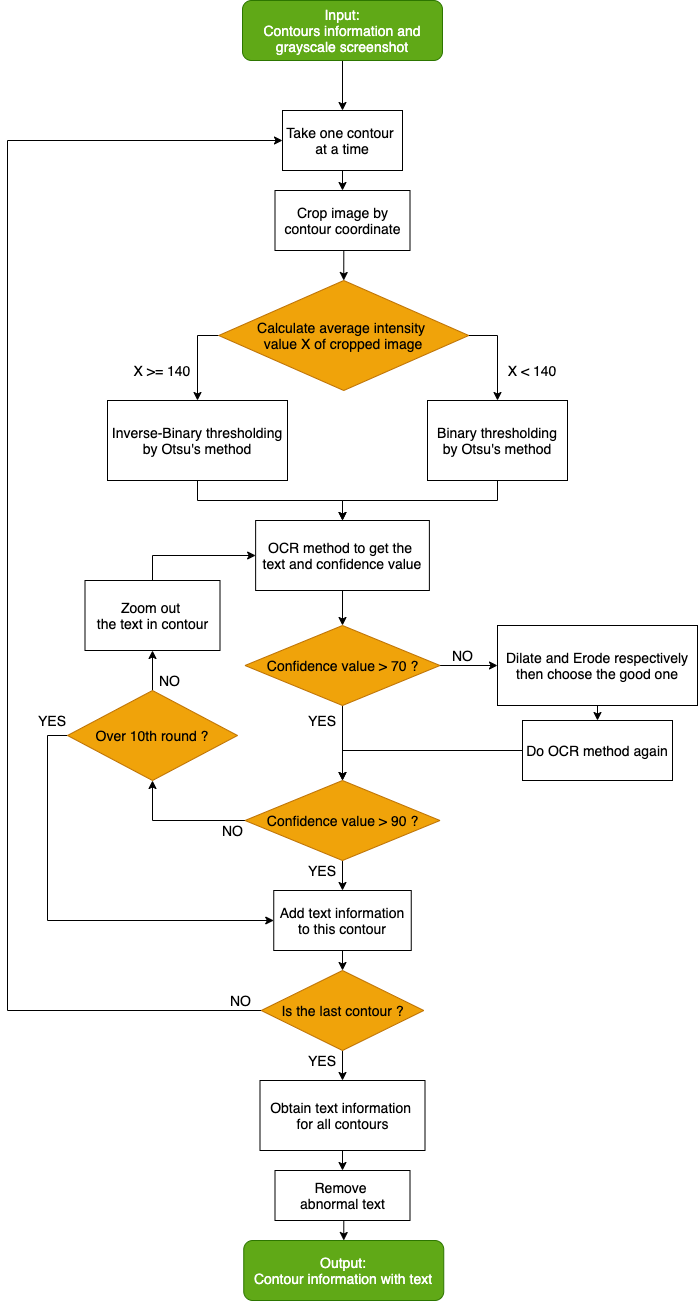

The diagram above was exported from draw.io. Its source (the exported page's mxGraphModel, read from the mxfile embedded in the PNG):
<mxGraphModel dx="2035" dy="1837" grid="1" gridSize="10" guides="1" tooltips="1" connect="1" arrows="1" fold="1" page="1" pageScale="1" pageWidth="827" pageHeight="1169" math="0" shadow="0">
  <root>
    <mxCell id="0" />
    <mxCell id="1" parent="0" />
    <mxCell id="43" style="edgeStyle=orthogonalEdgeStyle;rounded=0;orthogonalLoop=1;jettySize=auto;html=1;exitX=0.5;exitY=1;exitDx=0;exitDy=0;entryX=0.5;entryY=0;entryDx=0;entryDy=0;fontSize=14;" edge="1" parent="1" source="2" target="11">
      <mxGeometry relative="1" as="geometry" />
    </mxCell>
    <mxCell id="2" value="&lt;span style=&quot;font-size: 14px;&quot;&gt;Input:&lt;br style=&quot;font-size: 14px;&quot;&gt;Contours information and grayscale screenshot&lt;br style=&quot;font-size: 14px;&quot;&gt;&lt;/span&gt;" style="rounded=1;whiteSpace=wrap;html=1;fontSize=14;fillColor=#60a917;strokeColor=#2D7600;fontColor=#ffffff;" vertex="1" parent="1">
      <mxGeometry x="225" y="-80" width="200" height="60" as="geometry" />
    </mxCell>
    <mxCell id="42" style="edgeStyle=orthogonalEdgeStyle;rounded=0;orthogonalLoop=1;jettySize=auto;html=1;exitX=0.5;exitY=1;exitDx=0;exitDy=0;entryX=0.5;entryY=0;entryDx=0;entryDy=0;fontSize=14;" edge="1" parent="1" source="3" target="5">
      <mxGeometry relative="1" as="geometry" />
    </mxCell>
    <mxCell id="3" value="Crop image by contour coordinate" style="rounded=0;whiteSpace=wrap;html=1;fontSize=14;" vertex="1" parent="1">
      <mxGeometry x="257.5" y="110" width="135" height="60" as="geometry" />
    </mxCell>
    <mxCell id="44" style="edgeStyle=orthogonalEdgeStyle;rounded=0;orthogonalLoop=1;jettySize=auto;html=1;exitX=0.5;exitY=1;exitDx=0;exitDy=0;entryX=0.5;entryY=0;entryDx=0;entryDy=0;fontSize=14;" edge="1" parent="1" source="4" target="12">
      <mxGeometry relative="1" as="geometry" />
    </mxCell>
    <mxCell id="4" value="&lt;font style=&quot;font-size: 14px;&quot;&gt;Binary thresholding by Otsu's method&lt;/font&gt;" style="rounded=0;whiteSpace=wrap;html=1;fontSize=14;" vertex="1" parent="1">
      <mxGeometry x="410" y="320" width="140" height="80" as="geometry" />
    </mxCell>
    <mxCell id="9" style="edgeStyle=orthogonalEdgeStyle;rounded=0;orthogonalLoop=1;jettySize=auto;html=1;exitX=0;exitY=0.5;exitDx=0;exitDy=0;entryX=0.5;entryY=0;entryDx=0;entryDy=0;fontSize=14;" edge="1" parent="1" source="5" target="6">
      <mxGeometry relative="1" as="geometry">
        <mxPoint x="180" y="309" as="targetPoint" />
      </mxGeometry>
    </mxCell>
    <mxCell id="10" style="edgeStyle=orthogonalEdgeStyle;rounded=0;orthogonalLoop=1;jettySize=auto;html=1;exitX=1;exitY=0.5;exitDx=0;exitDy=0;entryX=0.5;entryY=0;entryDx=0;entryDy=0;fontSize=14;" edge="1" parent="1" source="5" target="4">
      <mxGeometry relative="1" as="geometry" />
    </mxCell>
    <mxCell id="5" value="&lt;span style=&quot;font-size: 14px;&quot;&gt;Calculate average&amp;nbsp;&lt;/span&gt;&lt;span style=&quot;font-size: 14px;&quot;&gt;intensity &lt;br style=&quot;font-size: 14px;&quot;&gt;value X of cropped image&lt;/span&gt;" style="rhombus;whiteSpace=wrap;html=1;fontSize=14;fillColor=#f0a30a;strokeColor=#BD7000;fontColor=#000000;" vertex="1" parent="1">
      <mxGeometry x="201.25" y="200" width="250" height="110" as="geometry" />
    </mxCell>
    <mxCell id="45" style="edgeStyle=orthogonalEdgeStyle;rounded=0;orthogonalLoop=1;jettySize=auto;html=1;exitX=0.5;exitY=1;exitDx=0;exitDy=0;entryX=0.5;entryY=0;entryDx=0;entryDy=0;fontSize=14;" edge="1" parent="1" source="6" target="12">
      <mxGeometry relative="1" as="geometry">
        <mxPoint x="330" y="400" as="targetPoint" />
      </mxGeometry>
    </mxCell>
    <mxCell id="6" value="&lt;font style=&quot;font-size: 14px;&quot;&gt;Inverse-Binary thresholding by Otsu's method&lt;/font&gt;" style="rounded=0;whiteSpace=wrap;html=1;fontSize=14;" vertex="1" parent="1">
      <mxGeometry x="90" y="320" width="180" height="80" as="geometry" />
    </mxCell>
    <mxCell id="41" style="edgeStyle=orthogonalEdgeStyle;rounded=0;orthogonalLoop=1;jettySize=auto;html=1;exitX=0.5;exitY=1;exitDx=0;exitDy=0;entryX=0.5;entryY=0;entryDx=0;entryDy=0;fontSize=14;" edge="1" parent="1" source="11" target="3">
      <mxGeometry relative="1" as="geometry" />
    </mxCell>
    <mxCell id="11" value="Take one contour &lt;br style=&quot;font-size: 14px;&quot;&gt;at a time" style="rounded=0;whiteSpace=wrap;html=1;fontSize=14;" vertex="1" parent="1">
      <mxGeometry x="265" y="30" width="120" height="60" as="geometry" />
    </mxCell>
    <mxCell id="36" style="edgeStyle=orthogonalEdgeStyle;rounded=0;orthogonalLoop=1;jettySize=auto;html=1;exitX=0.5;exitY=1;exitDx=0;exitDy=0;entryX=0.5;entryY=0;entryDx=0;entryDy=0;fontSize=14;" edge="1" parent="1" source="12" target="15">
      <mxGeometry relative="1" as="geometry" />
    </mxCell>
    <mxCell id="12" value="OCR method to get the &lt;br&gt;text and confidence value" style="rounded=0;whiteSpace=wrap;html=1;fontSize=14;" vertex="1" parent="1">
      <mxGeometry x="238.13" y="440" width="173.75" height="70" as="geometry" />
    </mxCell>
    <mxCell id="18" style="edgeStyle=orthogonalEdgeStyle;rounded=0;orthogonalLoop=1;jettySize=auto;html=1;exitX=1;exitY=0.5;exitDx=0;exitDy=0;entryX=0;entryY=0.5;entryDx=0;entryDy=0;fontSize=14;" edge="1" parent="1" source="15" target="16">
      <mxGeometry relative="1" as="geometry" />
    </mxCell>
    <mxCell id="37" style="edgeStyle=orthogonalEdgeStyle;rounded=0;orthogonalLoop=1;jettySize=auto;html=1;exitX=0.5;exitY=1;exitDx=0;exitDy=0;entryX=0.5;entryY=0;entryDx=0;entryDy=0;fontSize=14;" edge="1" parent="1" source="15" target="20">
      <mxGeometry relative="1" as="geometry" />
    </mxCell>
    <mxCell id="15" value="Confidence value &amp;gt; 70 ?" style="rhombus;whiteSpace=wrap;html=1;fontSize=14;fillColor=#f0a30a;strokeColor=#BD7000;fontColor=#000000;" vertex="1" parent="1">
      <mxGeometry x="227.5" y="545" width="195" height="80" as="geometry" />
    </mxCell>
    <mxCell id="48" style="edgeStyle=orthogonalEdgeStyle;rounded=0;orthogonalLoop=1;jettySize=auto;html=1;exitX=0.5;exitY=1;exitDx=0;exitDy=0;entryX=0.5;entryY=0;entryDx=0;entryDy=0;fontSize=14;" edge="1" parent="1" source="16" target="38">
      <mxGeometry relative="1" as="geometry" />
    </mxCell>
    <mxCell id="16" value="Dilate and Erode respectively then choose the good one" style="rounded=0;whiteSpace=wrap;html=1;fontSize=14;" vertex="1" parent="1">
      <mxGeometry x="480" y="545" width="200" height="80" as="geometry" />
    </mxCell>
    <mxCell id="26" style="edgeStyle=orthogonalEdgeStyle;rounded=0;orthogonalLoop=1;jettySize=auto;html=1;exitX=0.5;exitY=1;exitDx=0;exitDy=0;entryX=0.5;entryY=0;entryDx=0;entryDy=0;fontSize=14;" edge="1" parent="1" source="20" target="25">
      <mxGeometry relative="1" as="geometry" />
    </mxCell>
    <mxCell id="27" style="edgeStyle=orthogonalEdgeStyle;rounded=0;orthogonalLoop=1;jettySize=auto;html=1;exitX=0;exitY=0.5;exitDx=0;exitDy=0;entryX=0.5;entryY=1;entryDx=0;entryDy=0;fontSize=14;" edge="1" parent="1" source="20" target="23">
      <mxGeometry relative="1" as="geometry" />
    </mxCell>
    <mxCell id="20" value="Confidence value &amp;gt; 90 ?" style="rhombus;whiteSpace=wrap;html=1;fontSize=14;fillColor=#f0a30a;strokeColor=#BD7000;fontColor=#000000;" vertex="1" parent="1">
      <mxGeometry x="227.5" y="700" width="195" height="80" as="geometry" />
    </mxCell>
    <mxCell id="21" value="&lt;span style=&quot;font-size: 14px;&quot;&gt;Output:&lt;br style=&quot;font-size: 14px;&quot;&gt;Contour information with text&lt;br style=&quot;font-size: 14px;&quot;&gt;&lt;/span&gt;" style="rounded=1;whiteSpace=wrap;html=1;fontSize=14;fillColor=#60a917;strokeColor=#2D7600;fontColor=#ffffff;" vertex="1" parent="1">
      <mxGeometry x="226.25" y="1160" width="200" height="60" as="geometry" />
    </mxCell>
    <mxCell id="47" style="edgeStyle=orthogonalEdgeStyle;rounded=0;orthogonalLoop=1;jettySize=auto;html=1;exitX=0.5;exitY=1;exitDx=0;exitDy=0;entryX=0.5;entryY=0;entryDx=0;entryDy=0;fontSize=14;" edge="1" parent="1" source="22" target="21">
      <mxGeometry relative="1" as="geometry" />
    </mxCell>
    <mxCell id="22" value="Remove &lt;br style=&quot;font-size: 14px;&quot;&gt;abnormal text" style="rounded=0;whiteSpace=wrap;html=1;fontSize=14;" vertex="1" parent="1">
      <mxGeometry x="257.5" y="1090" width="135" height="50" as="geometry" />
    </mxCell>
    <mxCell id="28" style="edgeStyle=orthogonalEdgeStyle;rounded=0;orthogonalLoop=1;jettySize=auto;html=1;exitX=0;exitY=0.5;exitDx=0;exitDy=0;entryX=0;entryY=0.5;entryDx=0;entryDy=0;" edge="1" parent="1" source="23" target="25">
      <mxGeometry relative="1" as="geometry" />
    </mxCell>
    <mxCell id="34" style="edgeStyle=orthogonalEdgeStyle;rounded=0;orthogonalLoop=1;jettySize=auto;html=1;exitX=0.5;exitY=0;exitDx=0;exitDy=0;entryX=0.5;entryY=1;entryDx=0;entryDy=0;fontSize=14;" edge="1" parent="1" source="23" target="33">
      <mxGeometry relative="1" as="geometry" />
    </mxCell>
    <mxCell id="23" value="Over 10th round ?" style="rhombus;whiteSpace=wrap;html=1;fontSize=14;fillColor=#f0a30a;strokeColor=#BD7000;fontColor=#000000;" vertex="1" parent="1">
      <mxGeometry x="50" y="610" width="170" height="90" as="geometry" />
    </mxCell>
    <mxCell id="29" style="edgeStyle=orthogonalEdgeStyle;rounded=0;orthogonalLoop=1;jettySize=auto;html=1;exitX=0;exitY=0.5;exitDx=0;exitDy=0;entryX=0;entryY=0.5;entryDx=0;entryDy=0;" edge="1" parent="1" source="24" target="11">
      <mxGeometry relative="1" as="geometry">
        <Array as="points">
          <mxPoint x="-10" y="930" />
          <mxPoint x="-10" y="60" />
        </Array>
      </mxGeometry>
    </mxCell>
    <mxCell id="31" style="edgeStyle=orthogonalEdgeStyle;rounded=0;orthogonalLoop=1;jettySize=auto;html=1;exitX=0.5;exitY=1;exitDx=0;exitDy=0;entryX=0.5;entryY=0;entryDx=0;entryDy=0;fontSize=14;" edge="1" parent="1" source="24" target="30">
      <mxGeometry relative="1" as="geometry" />
    </mxCell>
    <mxCell id="24" value="Is the last contour ?" style="rhombus;whiteSpace=wrap;html=1;fontSize=14;fillColor=#f0a30a;strokeColor=#BD7000;fontColor=#000000;" vertex="1" parent="1">
      <mxGeometry x="243.76" y="890" width="162.5" height="80" as="geometry" />
    </mxCell>
    <mxCell id="40" style="edgeStyle=orthogonalEdgeStyle;rounded=0;orthogonalLoop=1;jettySize=auto;html=1;exitX=0.5;exitY=1;exitDx=0;exitDy=0;entryX=0.5;entryY=0;entryDx=0;entryDy=0;fontSize=14;" edge="1" parent="1" source="25" target="24">
      <mxGeometry relative="1" as="geometry" />
    </mxCell>
    <mxCell id="25" value="Add text information to this contour" style="rounded=0;whiteSpace=wrap;html=1;fontSize=14;" vertex="1" parent="1">
      <mxGeometry x="256.25" y="810" width="137.5" height="60" as="geometry" />
    </mxCell>
    <mxCell id="46" style="edgeStyle=orthogonalEdgeStyle;rounded=0;orthogonalLoop=1;jettySize=auto;html=1;exitX=0.5;exitY=1;exitDx=0;exitDy=0;entryX=0.5;entryY=0;entryDx=0;entryDy=0;fontSize=14;" edge="1" parent="1" source="30" target="22">
      <mxGeometry relative="1" as="geometry" />
    </mxCell>
    <mxCell id="30" value="Obtain text information &lt;br style=&quot;font-size: 14px;&quot;&gt;for all contours" style="rounded=0;whiteSpace=wrap;html=1;fontSize=14;" vertex="1" parent="1">
      <mxGeometry x="242.5" y="1000" width="165" height="70" as="geometry" />
    </mxCell>
    <mxCell id="35" style="edgeStyle=orthogonalEdgeStyle;rounded=0;orthogonalLoop=1;jettySize=auto;html=1;exitX=0.5;exitY=0;exitDx=0;exitDy=0;entryX=0;entryY=0.5;entryDx=0;entryDy=0;fontSize=14;" edge="1" parent="1" source="33" target="12">
      <mxGeometry relative="1" as="geometry" />
    </mxCell>
    <mxCell id="33" value="Zoom out &lt;br style=&quot;font-size: 14px;&quot;&gt;the text in contour" style="rounded=0;whiteSpace=wrap;html=1;fontSize=14;" vertex="1" parent="1">
      <mxGeometry x="67.5" y="500" width="135" height="70" as="geometry" />
    </mxCell>
    <mxCell id="39" style="edgeStyle=orthogonalEdgeStyle;rounded=0;orthogonalLoop=1;jettySize=auto;html=1;exitX=0;exitY=0.5;exitDx=0;exitDy=0;entryX=0.5;entryY=0;entryDx=0;entryDy=0;fontSize=14;" edge="1" parent="1" source="38" target="20">
      <mxGeometry relative="1" as="geometry" />
    </mxCell>
    <mxCell id="38" value="Do OCR method again" style="rounded=0;whiteSpace=wrap;html=1;fontSize=14;" vertex="1" parent="1">
      <mxGeometry x="505" y="640" width="150" height="60" as="geometry" />
    </mxCell>
    <mxCell id="52" value="X &amp;lt; 140" style="text;html=1;strokeColor=none;fillColor=none;align=center;verticalAlign=middle;whiteSpace=wrap;rounded=0;fontSize=14;" vertex="1" parent="1">
      <mxGeometry x="480" y="280" width="70" height="20" as="geometry" />
    </mxCell>
    <mxCell id="53" value="X &amp;gt;= 140" style="text;html=1;strokeColor=none;fillColor=none;align=center;verticalAlign=middle;whiteSpace=wrap;rounded=0;fontSize=14;" vertex="1" parent="1">
      <mxGeometry x="110" y="280" width="70" height="20" as="geometry" />
    </mxCell>
    <mxCell id="54" value="YES" style="text;html=1;strokeColor=none;fillColor=none;align=center;verticalAlign=middle;whiteSpace=wrap;rounded=0;fontSize=14;" vertex="1" parent="1">
      <mxGeometry x="10" y="630" width="50" height="20" as="geometry" />
    </mxCell>
    <mxCell id="55" value="YES" style="text;html=1;strokeColor=none;fillColor=none;align=center;verticalAlign=middle;whiteSpace=wrap;rounded=0;fontSize=14;" vertex="1" parent="1">
      <mxGeometry x="280" y="970" width="50" height="20" as="geometry" />
    </mxCell>
    <mxCell id="56" value="YES" style="text;html=1;strokeColor=none;fillColor=none;align=center;verticalAlign=middle;whiteSpace=wrap;rounded=0;fontSize=14;" vertex="1" parent="1">
      <mxGeometry x="280" y="780" width="50" height="20" as="geometry" />
    </mxCell>
    <mxCell id="57" value="YES" style="text;html=1;strokeColor=none;fillColor=none;align=center;verticalAlign=middle;whiteSpace=wrap;rounded=0;fontSize=14;" vertex="1" parent="1">
      <mxGeometry x="280" y="630" width="50" height="20" as="geometry" />
    </mxCell>
    <mxCell id="58" value="NO" style="text;html=1;strokeColor=none;fillColor=none;align=center;verticalAlign=middle;whiteSpace=wrap;rounded=0;fontSize=14;" vertex="1" parent="1">
      <mxGeometry x="422.5" y="565" width="45" height="20" as="geometry" />
    </mxCell>
    <mxCell id="59" value="NO" style="text;html=1;strokeColor=none;fillColor=none;align=center;verticalAlign=middle;whiteSpace=wrap;rounded=0;fontSize=14;" vertex="1" parent="1">
      <mxGeometry x="130" y="590" width="45" height="20" as="geometry" />
    </mxCell>
    <mxCell id="60" value="NO" style="text;html=1;strokeColor=none;fillColor=none;align=center;verticalAlign=middle;whiteSpace=wrap;rounded=0;fontSize=14;" vertex="1" parent="1">
      <mxGeometry x="201.25" y="910" width="45" height="20" as="geometry" />
    </mxCell>
    <mxCell id="61" value="NO" style="text;html=1;strokeColor=none;fillColor=none;align=center;verticalAlign=middle;whiteSpace=wrap;rounded=0;fontSize=14;" vertex="1" parent="1">
      <mxGeometry x="193.13" y="740" width="45" height="20" as="geometry" />
    </mxCell>
  </root>
</mxGraphModel>